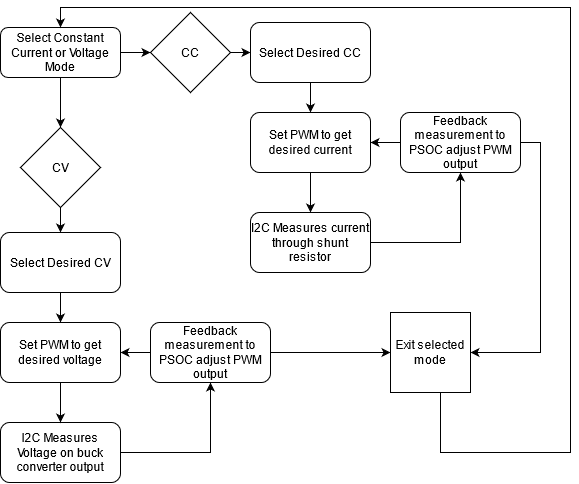

The diagram above was exported from draw.io. Its source (the exported page's mxGraphModel, read from the mxfile embedded in the PNG):
<mxGraphModel dx="1185" dy="636" grid="1" gridSize="10" guides="1" tooltips="1" connect="1" arrows="1" fold="1" page="1" pageScale="1" pageWidth="827" pageHeight="1169" math="0" shadow="0">
  <root>
    <mxCell id="WIyWlLk6GJQsqaUBKTNV-0" />
    <mxCell id="WIyWlLk6GJQsqaUBKTNV-1" parent="WIyWlLk6GJQsqaUBKTNV-0" />
    <mxCell id="ZQs_Wa7gj92QmWRgxpY--0" style="edgeStyle=orthogonalEdgeStyle;rounded=0;orthogonalLoop=1;jettySize=auto;html=1;exitX=1;exitY=0.5;exitDx=0;exitDy=0;" edge="1" parent="WIyWlLk6GJQsqaUBKTNV-1" source="WIyWlLk6GJQsqaUBKTNV-3">
      <mxGeometry relative="1" as="geometry">
        <mxPoint x="280" y="85" as="targetPoint" />
        <Array as="points">
          <mxPoint x="280" y="80" />
        </Array>
      </mxGeometry>
    </mxCell>
    <mxCell id="ZQs_Wa7gj92QmWRgxpY--5" style="edgeStyle=orthogonalEdgeStyle;rounded=0;orthogonalLoop=1;jettySize=auto;html=1;" edge="1" parent="WIyWlLk6GJQsqaUBKTNV-1" source="WIyWlLk6GJQsqaUBKTNV-3">
      <mxGeometry relative="1" as="geometry">
        <mxPoint x="230.0000000000001" y="80" as="targetPoint" />
      </mxGeometry>
    </mxCell>
    <mxCell id="ZQs_Wa7gj92QmWRgxpY--7" style="edgeStyle=orthogonalEdgeStyle;rounded=0;orthogonalLoop=1;jettySize=auto;html=1;entryX=0.5;entryY=0;entryDx=0;entryDy=0;" edge="1" parent="WIyWlLk6GJQsqaUBKTNV-1" source="WIyWlLk6GJQsqaUBKTNV-3" target="ZQs_Wa7gj92QmWRgxpY--3">
      <mxGeometry relative="1" as="geometry" />
    </mxCell>
    <mxCell id="WIyWlLk6GJQsqaUBKTNV-3" value="&lt;div&gt;Select Constant Current or Voltage Mode&lt;/div&gt;" style="rounded=1;whiteSpace=wrap;html=1;fontSize=12;glass=0;strokeWidth=1;shadow=0;" parent="WIyWlLk6GJQsqaUBKTNV-1" vertex="1">
      <mxGeometry x="80" y="55" width="120" height="50" as="geometry" />
    </mxCell>
    <mxCell id="ZQs_Wa7gj92QmWRgxpY--21" style="edgeStyle=orthogonalEdgeStyle;rounded=0;orthogonalLoop=1;jettySize=auto;html=1;exitX=1;exitY=0.5;exitDx=0;exitDy=0;entryX=0;entryY=0.5;entryDx=0;entryDy=0;" edge="1" parent="WIyWlLk6GJQsqaUBKTNV-1" source="ZQs_Wa7gj92QmWRgxpY--2" target="ZQs_Wa7gj92QmWRgxpY--20">
      <mxGeometry relative="1" as="geometry" />
    </mxCell>
    <mxCell id="ZQs_Wa7gj92QmWRgxpY--2" value="&lt;div&gt;CC&lt;/div&gt;" style="rhombus;whiteSpace=wrap;html=1;" vertex="1" parent="WIyWlLk6GJQsqaUBKTNV-1">
      <mxGeometry x="230" y="40" width="80" height="80" as="geometry" />
    </mxCell>
    <mxCell id="ZQs_Wa7gj92QmWRgxpY--9" style="edgeStyle=orthogonalEdgeStyle;rounded=0;orthogonalLoop=1;jettySize=auto;html=1;entryX=0.5;entryY=0;entryDx=0;entryDy=0;" edge="1" parent="WIyWlLk6GJQsqaUBKTNV-1" source="ZQs_Wa7gj92QmWRgxpY--3" target="ZQs_Wa7gj92QmWRgxpY--8">
      <mxGeometry relative="1" as="geometry" />
    </mxCell>
    <mxCell id="ZQs_Wa7gj92QmWRgxpY--3" value="CV" style="rhombus;whiteSpace=wrap;html=1;" vertex="1" parent="WIyWlLk6GJQsqaUBKTNV-1">
      <mxGeometry x="100" y="155" width="80" height="80" as="geometry" />
    </mxCell>
    <mxCell id="ZQs_Wa7gj92QmWRgxpY--17" style="edgeStyle=orthogonalEdgeStyle;rounded=0;orthogonalLoop=1;jettySize=auto;html=1;entryX=0.5;entryY=0;entryDx=0;entryDy=0;" edge="1" parent="WIyWlLk6GJQsqaUBKTNV-1" source="ZQs_Wa7gj92QmWRgxpY--8" target="ZQs_Wa7gj92QmWRgxpY--16">
      <mxGeometry relative="1" as="geometry" />
    </mxCell>
    <mxCell id="ZQs_Wa7gj92QmWRgxpY--8" value="Select Desired CV" style="rounded=1;whiteSpace=wrap;html=1;" vertex="1" parent="WIyWlLk6GJQsqaUBKTNV-1">
      <mxGeometry x="80" y="260" width="120" height="60" as="geometry" />
    </mxCell>
    <mxCell id="ZQs_Wa7gj92QmWRgxpY--15" style="edgeStyle=orthogonalEdgeStyle;rounded=0;orthogonalLoop=1;jettySize=auto;html=1;exitX=1;exitY=0.5;exitDx=0;exitDy=0;entryX=0.5;entryY=1;entryDx=0;entryDy=0;" edge="1" parent="WIyWlLk6GJQsqaUBKTNV-1" source="ZQs_Wa7gj92QmWRgxpY--12" target="ZQs_Wa7gj92QmWRgxpY--14">
      <mxGeometry relative="1" as="geometry" />
    </mxCell>
    <mxCell id="ZQs_Wa7gj92QmWRgxpY--12" value="I2C Measures Voltage on buck converter output" style="rounded=1;whiteSpace=wrap;html=1;" vertex="1" parent="WIyWlLk6GJQsqaUBKTNV-1">
      <mxGeometry x="80" y="450" width="120" height="60" as="geometry" />
    </mxCell>
    <mxCell id="ZQs_Wa7gj92QmWRgxpY--19" style="edgeStyle=orthogonalEdgeStyle;rounded=0;orthogonalLoop=1;jettySize=auto;html=1;" edge="1" parent="WIyWlLk6GJQsqaUBKTNV-1" source="ZQs_Wa7gj92QmWRgxpY--14" target="ZQs_Wa7gj92QmWRgxpY--16">
      <mxGeometry relative="1" as="geometry" />
    </mxCell>
    <mxCell id="ZQs_Wa7gj92QmWRgxpY--31" style="edgeStyle=orthogonalEdgeStyle;rounded=0;orthogonalLoop=1;jettySize=auto;html=1;entryX=0;entryY=0.5;entryDx=0;entryDy=0;" edge="1" parent="WIyWlLk6GJQsqaUBKTNV-1" source="ZQs_Wa7gj92QmWRgxpY--14" target="ZQs_Wa7gj92QmWRgxpY--29">
      <mxGeometry relative="1" as="geometry" />
    </mxCell>
    <mxCell id="ZQs_Wa7gj92QmWRgxpY--14" value="Feedback measurement to PSOC adjust PWM output" style="rounded=1;whiteSpace=wrap;html=1;" vertex="1" parent="WIyWlLk6GJQsqaUBKTNV-1">
      <mxGeometry x="230" y="350" width="120" height="60" as="geometry" />
    </mxCell>
    <mxCell id="ZQs_Wa7gj92QmWRgxpY--18" style="edgeStyle=orthogonalEdgeStyle;rounded=0;orthogonalLoop=1;jettySize=auto;html=1;entryX=0.5;entryY=0;entryDx=0;entryDy=0;" edge="1" parent="WIyWlLk6GJQsqaUBKTNV-1" source="ZQs_Wa7gj92QmWRgxpY--16" target="ZQs_Wa7gj92QmWRgxpY--12">
      <mxGeometry relative="1" as="geometry" />
    </mxCell>
    <mxCell id="ZQs_Wa7gj92QmWRgxpY--16" value="Set PWM to get desired voltage" style="rounded=1;whiteSpace=wrap;html=1;" vertex="1" parent="WIyWlLk6GJQsqaUBKTNV-1">
      <mxGeometry x="80" y="350" width="120" height="60" as="geometry" />
    </mxCell>
    <mxCell id="ZQs_Wa7gj92QmWRgxpY--28" style="edgeStyle=orthogonalEdgeStyle;rounded=0;orthogonalLoop=1;jettySize=auto;html=1;entryX=0.5;entryY=0;entryDx=0;entryDy=0;" edge="1" parent="WIyWlLk6GJQsqaUBKTNV-1" source="ZQs_Wa7gj92QmWRgxpY--20" target="ZQs_Wa7gj92QmWRgxpY--25">
      <mxGeometry relative="1" as="geometry" />
    </mxCell>
    <mxCell id="ZQs_Wa7gj92QmWRgxpY--20" value="&lt;div&gt;Select Desired CC&lt;/div&gt;" style="rounded=1;whiteSpace=wrap;html=1;" vertex="1" parent="WIyWlLk6GJQsqaUBKTNV-1">
      <mxGeometry x="330" y="50" width="120" height="60" as="geometry" />
    </mxCell>
    <mxCell id="ZQs_Wa7gj92QmWRgxpY--22" style="edgeStyle=orthogonalEdgeStyle;rounded=0;orthogonalLoop=1;jettySize=auto;html=1;exitX=1;exitY=0.5;exitDx=0;exitDy=0;entryX=0.5;entryY=1;entryDx=0;entryDy=0;" edge="1" parent="WIyWlLk6GJQsqaUBKTNV-1">
      <mxGeometry relative="1" as="geometry">
        <mxPoint x="450" y="270" as="sourcePoint" />
        <mxPoint x="540" y="200" as="targetPoint" />
      </mxGeometry>
    </mxCell>
    <mxCell id="ZQs_Wa7gj92QmWRgxpY--23" style="edgeStyle=orthogonalEdgeStyle;rounded=0;orthogonalLoop=1;jettySize=auto;html=1;" edge="1" parent="WIyWlLk6GJQsqaUBKTNV-1" target="ZQs_Wa7gj92QmWRgxpY--25">
      <mxGeometry relative="1" as="geometry">
        <mxPoint x="480" y="170" as="sourcePoint" />
      </mxGeometry>
    </mxCell>
    <mxCell id="ZQs_Wa7gj92QmWRgxpY--24" style="edgeStyle=orthogonalEdgeStyle;rounded=0;orthogonalLoop=1;jettySize=auto;html=1;entryX=0.5;entryY=0;entryDx=0;entryDy=0;" edge="1" parent="WIyWlLk6GJQsqaUBKTNV-1" source="ZQs_Wa7gj92QmWRgxpY--25">
      <mxGeometry relative="1" as="geometry">
        <mxPoint x="390" y="240" as="targetPoint" />
      </mxGeometry>
    </mxCell>
    <mxCell id="ZQs_Wa7gj92QmWRgxpY--25" value="Set PWM to get desired current" style="rounded=1;whiteSpace=wrap;html=1;" vertex="1" parent="WIyWlLk6GJQsqaUBKTNV-1">
      <mxGeometry x="330" y="140" width="120" height="60" as="geometry" />
    </mxCell>
    <mxCell id="ZQs_Wa7gj92QmWRgxpY--30" style="edgeStyle=orthogonalEdgeStyle;rounded=0;orthogonalLoop=1;jettySize=auto;html=1;entryX=1;entryY=0.5;entryDx=0;entryDy=0;" edge="1" parent="WIyWlLk6GJQsqaUBKTNV-1" source="ZQs_Wa7gj92QmWRgxpY--26" target="ZQs_Wa7gj92QmWRgxpY--29">
      <mxGeometry relative="1" as="geometry">
        <Array as="points">
          <mxPoint x="620" y="170" />
          <mxPoint x="620" y="380" />
        </Array>
      </mxGeometry>
    </mxCell>
    <mxCell id="ZQs_Wa7gj92QmWRgxpY--26" value="Feedback measurement to PSOC adjust PWM output" style="rounded=1;whiteSpace=wrap;html=1;" vertex="1" parent="WIyWlLk6GJQsqaUBKTNV-1">
      <mxGeometry x="480" y="140" width="120" height="60" as="geometry" />
    </mxCell>
    <mxCell id="ZQs_Wa7gj92QmWRgxpY--27" value="I2C Measures current through shunt resistor" style="rounded=1;whiteSpace=wrap;html=1;" vertex="1" parent="WIyWlLk6GJQsqaUBKTNV-1">
      <mxGeometry x="330" y="240" width="120" height="60" as="geometry" />
    </mxCell>
    <mxCell id="ZQs_Wa7gj92QmWRgxpY--32" style="edgeStyle=orthogonalEdgeStyle;rounded=0;orthogonalLoop=1;jettySize=auto;html=1;entryX=0.5;entryY=0;entryDx=0;entryDy=0;" edge="1" parent="WIyWlLk6GJQsqaUBKTNV-1" source="ZQs_Wa7gj92QmWRgxpY--29" target="WIyWlLk6GJQsqaUBKTNV-3">
      <mxGeometry relative="1" as="geometry">
        <Array as="points">
          <mxPoint x="520" y="480" />
          <mxPoint x="650" y="480" />
          <mxPoint x="650" y="35" />
          <mxPoint x="140" y="35" />
        </Array>
      </mxGeometry>
    </mxCell>
    <mxCell id="ZQs_Wa7gj92QmWRgxpY--29" value="Exit selected mode" style="whiteSpace=wrap;html=1;aspect=fixed;" vertex="1" parent="WIyWlLk6GJQsqaUBKTNV-1">
      <mxGeometry x="470" y="340" width="80" height="80" as="geometry" />
    </mxCell>
  </root>
</mxGraphModel>